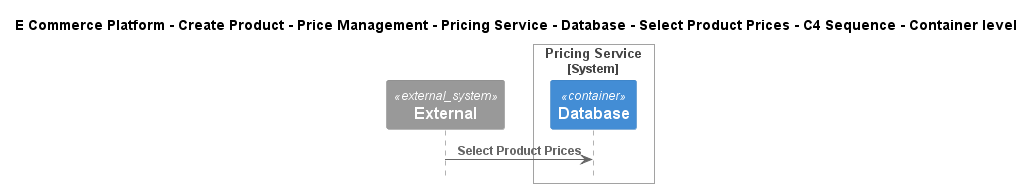

The diagram above was rendered by PlantUML. Its source (embedded in the PNG):
@startuml
!include ..\..\..\..\..\..\..\..\..\.c4s\C4_Sequence.puml

title E Commerce Platform - Create Product - Price Management - Pricing Service - Database - Select Product Prices - C4 Sequence - Container level

System_Ext(C4InterFlow.SoftwareSystems.ExternalSystem, "External", "")

System_Boundary(ECommercePlatform.CreateProduct.PriceManagement.SoftwareSystems.PricingService, "Pricing Service")
    Container(ECommercePlatform.CreateProduct.PriceManagement.SoftwareSystems.PricingService.Containers.Database, "Database", "", "")
Boundary_End()

Rel(C4InterFlow.SoftwareSystems.ExternalSystem, ECommercePlatform.CreateProduct.PriceManagement.SoftwareSystems.PricingService.Containers.Database, "Select Product Prices")


@enduml